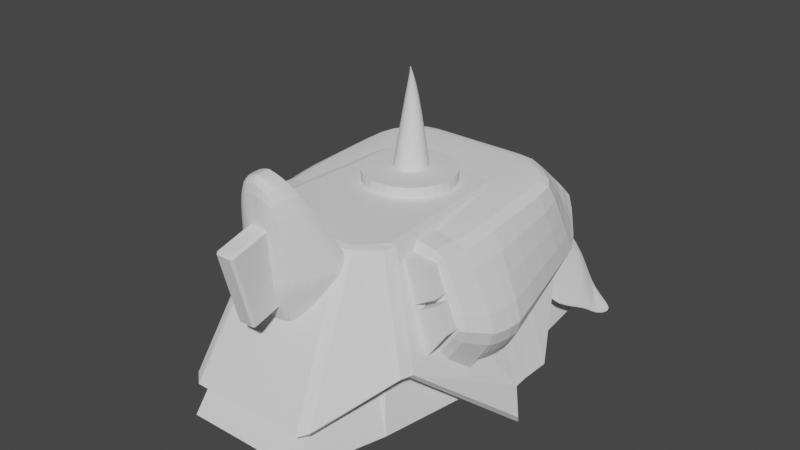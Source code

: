 # Source: Ryu.blend  (saved by Blender 2.90.8; exported with 4.5.12 LTS)
import bpy
from mathutils import Matrix  # noqa: F401  (used for matrix-valued properties, if any)

bpy.ops.wm.read_factory_settings(use_empty=True)
scene = bpy.context.scene
scene.name = 'Scene'

# ---- collections
col_leg = bpy.data.collections.new('LEG'); scene.collection.children.link(col_leg)
col_leg_1 = bpy.data.collections.new('LEG 1'); col_leg.children.link(col_leg_1)
col_leg_1.hide_viewport = True
col_horn = bpy.data.collections.new('horn'); scene.collection.children.link(col_horn)

# ---- world
world_world = bpy.data.worlds.new('World'); scene.world = world_world
world_world.use_nodes = True; world_world.node_tree.nodes.clear()
_N = world_world.node_tree.nodes; _L = world_world.node_tree.links
n0 = _N.new('ShaderNodeOutputWorld'); n0.name = 'World Output'; n0.location = (300, 300)
n1 = _N.new('ShaderNodeBackground'); n1.name = 'Background'; n1.location = (10, 300)
n1.inputs[0].default_value = (0.05088, 0.05088, 0.05088, 1.0)
_L.new(n1.outputs[0], n0.inputs[0])
n0.is_active_output = True
world_world.color = (0.05088, 0.05088, 0.05088)
world_world.use_sun_shadow = False
world_world.sun_shadow_jitter_overblur = 0.0

# ---- meshes
me_cube_001 = bpy.data.meshes.new('Cube.001')
me_cube_001.from_pydata([(0.6091, -1.748, -5.024), (0.3861, -1.107, 1.0), (0.8683, 0.8281, -3.676), (0.539, 0.5207, 1.0), (0.0, 0.8209, 1.0), (0.0, -1.107, 1.0), (0.5368, -0.0291, 1.0), (0.0, -0.0291, 1.0), (0.5939, -0.9634, 1.0), (0.0, -0.9634, 1.0), (0.849, -1.08, -3.611), (0.0, -1.748, -5.024), (1.14, 0.3712, -6.264), (1.13, -0.006675, -6.255), (1.19, -0.006389, -8.201)], [], [(10, 8, 1, 0), (8, 9, 5, 1), (3, 4, 7, 6), (14, 13, 6, 8, 10), (6, 7, 9, 8), (0, 1, 5, 11), (2, 3, 6, 13, 12)])
_k = {(3, 4): 0.8, (2, 3): 0.8, (1, 8): 0.8, (0, 1): 1.0, (1, 5): 0.8, (3, 6): 0.8, (6, 8): 0.8, (0, 10): 0.8, (8, 10): 0.8, (0, 11): 0.8, (5, 11): 0.8, (12, 13): 0.8, (13, 14): 0.8, (2, 12): 0.8, (6, 13): 0.8, (10, 14): 0.8}
me_cube_001.attributes.new('crease_edge', 'FLOAT', 'EDGE').data.foreach_set('value', [_k.get((min(e.vertices), max(e.vertices)), 0.0) for e in me_cube_001.edges])
_uv = me_cube_001.uv_layers.new(name='UVMap')
_uv.uv.foreach_set('vector', [0.375, 0.7333, 0.625, 0.7333, 0.625, 0.75, 0.375, 0.75, 0.625, 0.7333, 0.75, 0.7333, 0.75, 0.75, 0.625, 0.75, 0.625, 0.5, 0.75, 0.5, 0.75, 0.625, 0.625, 0.625, 0.375, 0.6381, 0.3893, 0.625, 0.625, 0.625, 0.625, 0.7333, 0.375, 0.7333, 0.625, 0.625, 0.75, 0.625, 0.75, 0.7333, 0.625, 0.7333, 0.375, 0.75, 0.625, 0.75, 0.625, 0.75, 0.4181, 0.75, 0.375, 0.5, 0.625, 0.5, 0.625, 0.625, 0.3893, 0.625, 0.375, 0.6162])
me_cube_001.use_remesh_fix_poles = True
me_cube_001.use_remesh_preserve_attributes = False
me_cube_001.use_mirror_vertex_groups = False
me_cube_001.update()
me_cube_002 = bpy.data.meshes.new('Cube.002')
me_cube_002.from_pydata([(0.6133, -0.5925, -3.006), (0.5816, -1.603, 2.752), (0.0, -0.5925, -3.047), (0.0, -1.603, 2.916), (1.087, -1.291, -0.2796), (0.0, -1.291, -0.3206), (0.0, 0.7335, -0.3206), (1.087, -1.291, -0.7334), (0.0, -1.291, -0.7744), (0.0, 0.7335, -0.7744), (1.327, 0.4615, -3.082), (0.9628, 0.1234, -3.033), (0.9127, -0.7686, 2.738), (0.9128, -1.129, 2.727), (-0.1254, 0.4615, -3.082), (0.0, 0.1224, -3.047), (0.0, -1.131, 2.916), (0.0, -0.7866, 2.922), (1.87, 0.4115, -0.3139), (1.802, 0.7569, -0.2635), (1.767, 0.7569, -0.7846), (1.849, 0.4085, -0.7676)], [], [(4, 18, 19, 6, 5), (6, 17, 12, 19), (14, 9, 20, 10), (18, 13, 1, 4), (4, 1, 3, 5), (7, 4, 5, 8), (21, 18, 4, 7), (9, 6, 19, 20), (13, 16, 3, 1), (15, 11, 0, 2), (0, 7, 8, 2), (16, 13, 12, 17), (21, 11, 10, 20), (11, 15, 14, 10), (13, 18, 19, 12), (18, 21, 20, 19), (11, 21, 7, 0)])
_k = {(12, 17): 1.0, (10, 20): 1.0, (10, 14): 1.0, (12, 19): 1.0, (19, 20): 1.0}
me_cube_002.attributes.new('crease_edge', 'FLOAT', 'EDGE').data.foreach_set('value', [_k.get((min(e.vertices), max(e.vertices)), 0.0) for e in me_cube_002.edges])
_uv = me_cube_002.uv_layers.new(name='UVMap')
_uv.uv.foreach_set('vector', [0.0, 0.0, 0.0, 0.0, 0.0, 0.0, 0.0, 0.0, 0.0, 0.0, 0.5622, 0.375, 0.6156, 0.375, 0.6148, 0.4666, 0.5622, 0.4784, 0.3955, 0.375, 0.5344, 0.375, 0.5344, 0.4781, 0.3955, 0.4649, 0.5622, 0.5412, 0.625, 0.5971, 0.625, 0.75, 0.5622, 0.75, 0.5622, 0.75, 0.625, 0.75, 0.625, 0.875, 0.5622, 0.875, 0.5344, 0.75, 0.5622, 0.75, 0.5622, 0.875, 0.5344, 0.875, 0.5344, 0.5416, 0.5622, 0.5412, 0.5622, 0.75, 0.5344, 0.75, 0.5344, 0.375, 0.5622, 0.375, 0.5622, 0.4784, 0.5344, 0.4781, 0.625, 0.5971, 0.75, 0.5998, 0.75, 0.75, 0.625, 0.75, 0.25, 0.5717, 0.375, 0.5819, 0.375, 0.75, 0.25, 0.75, 0.375, 0.75, 0.5344, 0.75, 0.5344, 0.875, 0.375, 0.875, 0.625, 0.375, 0.625, 0.477, 0.6148, 0.4666, 0.6156, 0.375, 0.5344, 0.5416, 0.375, 0.5819, 0.3955, 0.4649, 0.5344, 0.4781, 0.375, 0.5819, 0.25, 0.5717, 0.25, 0.5, 0.348, 0.5, 0.625, 0.5971, 0.5622, 0.5412, 0.5622, 0.4784, 0.6148, 0.4666, 0.5622, 0.5412, 0.5344, 0.5416, 0.5344, 0.4781, 0.5622, 0.4784, 0.375, 0.5819, 0.5344, 0.5416, 0.5344, 0.75, 0.375, 0.75])
me_cube_002.use_remesh_fix_poles = True
me_cube_002.use_remesh_preserve_attributes = False
me_cube_002.use_mirror_vertex_groups = False
me_cube_002.update()
me_cube_003 = bpy.data.meshes.new('Cube.003')
me_cube_003.from_pydata([(4.361, -3.887, -1.23), (3.134, -3.887, 3.036), (2.884, 4.622, 3.648), (5.54, -3.887, 0.4589), (4.475, -3.887, 2.834), (4.644, 3.555, 3.416), (5.009, -2.601, -2.492), (2.995, -2.601, 3.198), (6.174, -2.601, -0.6108), (4.698, -2.601, 2.966), (2.919, -0.8167, 3.39), (6.33, -0.8168, -0.6232), (4.994, 5.037, -0.2092), (3.773, 6.466, 1.565), (5.219, -0.8168, -2.528), (4.756, -0.8168, 3.159), (4.057, 5.037, -0.7589), (2.891, 3.555, 3.648), (0.0, 4.622, 3.648), (0.0, 6.466, 1.565), (0.0, 5.037, -0.7589), (0.0, 3.555, 3.648), (0.0, -3.887, -1.23), (0.0, -3.887, 3.036), (-5.96e-08, -2.601, -2.492), (0.0, -2.601, 3.198), (0.0, -0.8167, 3.198), (-5.96e-08, -0.8168, -2.528)], [], [(8, 9, 4, 3), (3, 4, 1, 0), (6, 8, 3, 0), (9, 7, 1, 4), (11, 15, 9, 8), (2, 5, 12, 13), (14, 11, 8, 6), (15, 10, 7, 9), (12, 16, 13), (17, 5, 2), (10, 15, 5, 17), (11, 14, 16, 12), (15, 11, 12, 5), (17, 2, 18, 21), (2, 13, 19, 18), (13, 16, 20, 19), (6, 0, 22, 24), (1, 7, 25, 23), (0, 1, 23, 22), (14, 6, 24, 27), (7, 10, 26, 25), (10, 17, 21, 26), (16, 14, 27, 20)])
_k = {(0, 6): 0.3098, (0, 1): 0.74902, (2, 5): 0.43529, (4, 9): 0.4, (3, 4): 0.43529, (0, 3): 0.43529, (1, 4): 0.43529, (1, 7): 0.3098, (3, 8): 0.4, (11, 15): 0.8, (11, 14): 0.8, (13, 16): 0.8, (12, 13): 0.8, (9, 15): 0.4, (7, 10): 0.3098, (5, 12): 0.4, (6, 14): 0.3098, (8, 11): 0.4, (2, 13): 0.75294, (14, 16): 0.9098, (12, 16): 0.8, (11, 12): 0.4, (18, 19): 1.0, (18, 21): 1.0, (2, 18): 0.75294, (13, 19): 0.8, (16, 20): 0.9098, (5, 15): 0.4, (22, 24): 0.3098, (22, 23): 0.74902, (23, 25): 0.3098, (25, 26): 0.3098, (24, 27): 0.3098, (20, 27): 0.9098}
me_cube_003.attributes.new('crease_edge', 'FLOAT', 'EDGE').data.foreach_set('value', [_k.get((min(e.vertices), max(e.vertices)), 0.0) for e in me_cube_003.edges])
_uv = me_cube_003.uv_layers.new(name='UVMap')
_uv.uv.foreach_set('vector', [0.382, 0.6257, 0.618, 0.6257, 0.625, 0.75, 0.375, 0.75, 0.375, 0.75, 0.625, 0.75, 0.625, 1.0, 0.375, 1.0, 0.08649, 0.6257, 0.382, 0.6257, 0.375, 0.75, 0.125, 0.75, 0.618, 0.6257, 0.9135, 0.6257, 0.875, 0.75, 0.625, 0.75, 0.3802, 0.5939, 0.6198, 0.5939, 0.618, 0.6257, 0.382, 0.6257, 0.125, 0.5, 0.375, 0.5, 0.3769, 0.5331, 0.1149, 0.5331, 0.09624, 0.5939, 0.3802, 0.5939, 0.382, 0.6257, 0.08649, 0.6257, 0.6198, 0.5939, 0.9038, 0.5939, 0.9135, 0.6257, 0.618, 0.6257, 0.3775, 0.545, 0.1112, 0.545, 0.1149, 0.5331, 0.8888, 0.545, 0.6231, 0.5331, 0.8851, 0.5331, 0.9038, 0.5939, 0.6198, 0.5939, 0.6225, 0.545, 0.8888, 0.545, 0.3802, 0.5939, 0.09624, 0.5939, 0.1112, 0.545, 0.3775, 0.545, 0.6198, 0.5939, 0.3802, 0.5939, 0.3775, 0.545, 0.6225, 0.545, 0.8888, 0.545, 0.8851, 0.5331, 0.8851, 0.5331, 0.8888, 0.545, 0.125, 0.5, 0.1149, 0.5331, 0.1149, 0.5331, 0.125, 0.5, 0.1149, 0.5331, 0.1112, 0.545, 0.1112, 0.545, 0.1149, 0.5331, 0.08649, 0.6257, 0.125, 0.75, 0.125, 0.75, 0.08649, 0.6257, 0.875, 0.75, 0.9135, 0.6257, 0.9135, 0.6257, 0.875, 0.75, 0.375, 1.0, 0.625, 1.0, 0.625, 1.0, 0.375, 1.0, 0.09624, 0.5939, 0.08649, 0.6257, 0.08649, 0.6257, 0.09624, 0.5939, 0.9135, 0.6257, 0.9038, 0.5939, 0.9038, 0.5939, 0.9135, 0.6257, 0.9038, 0.5939, 0.8888, 0.545, 0.8888, 0.545, 0.9038, 0.5939, 0.1112, 0.545, 0.09624, 0.5939, 0.09624, 0.5939, 0.1112, 0.545])
me_cube_003.use_remesh_fix_poles = True
me_cube_003.use_remesh_preserve_attributes = False
me_cube_003.use_mirror_vertex_groups = False
me_cube_003.update()
me_cube_004 = bpy.data.meshes.new('Cube.004')
me_cube_004.from_pydata([(4.342, -3.952, -1.617), (2.991, -3.952, 3.274), (5.641, -3.952, 0.2432), (4.467, -3.952, 3.052), (5.056, -2.536, -2.349), (2.837, -2.536, 3.315), (6.338, -2.536, -0.2772), (4.714, -2.536, 3.06), (4.953, -2.536, -1.691), (3.45, -2.536, 2.554), (5.822, -2.536, -0.2873), (4.721, -2.536, 2.382)], [], [(6, 7, 3, 2), (2, 3, 1, 0), (4, 6, 2, 0), (7, 5, 1, 3), (7, 6, 10, 11), (6, 4, 8, 10), (5, 7, 11, 9)])
_k = {(0, 4): 0.3098, (0, 1): 0.74902, (3, 7): 0.4, (2, 3): 0.43529, (0, 2): 0.43529, (1, 3): 0.43529, (1, 5): 0.3098, (2, 6): 0.4, (5, 7): 0.76078, (4, 6): 0.76078, (6, 7): 0.76078}
me_cube_004.attributes.new('crease_edge', 'FLOAT', 'EDGE').data.foreach_set('value', [_k.get((min(e.vertices), max(e.vertices)), 0.0) for e in me_cube_004.edges])
_uv = me_cube_004.uv_layers.new(name='UVMap')
_uv.uv.foreach_set('vector', [0.382, 0.6257, 0.618, 0.6257, 0.625, 0.75, 0.375, 0.75, 0.375, 0.75, 0.625, 0.75, 0.625, 1.0, 0.375, 1.0, 0.08649, 0.6257, 0.382, 0.6257, 0.375, 0.75, 0.125, 0.75, 0.618, 0.6257, 0.9135, 0.6257, 0.875, 0.75, 0.625, 0.75, 0.618, 0.6257, 0.382, 0.6257, 0.382, 0.6257, 0.618, 0.6257, 0.382, 0.6257, 0.08649, 0.6257, 0.08649, 0.6257, 0.382, 0.6257, 0.9135, 0.6257, 0.618, 0.6257, 0.618, 0.6257, 0.9135, 0.6257])
me_cube_004.use_remesh_fix_poles = True
me_cube_004.use_remesh_preserve_attributes = False
me_cube_004.use_mirror_vertex_groups = False
me_cube_004.update()
me_cube_006 = bpy.data.meshes.new('Cube.006')
me_cube_006.from_pydata([(0.6567, 1.171, -1.373), (-0.0004736, 1.171, -1.373), (1.226, 1.263, -6.213), (0.6155, 1.752, -4.51), (0.1751, 1.752, -4.51), (1.057, 1.444, -5.133), (0.665, 1.098, -0.8404), (0.9994, 0.5568, -4.696), (0.8703, 1.505, -3.361), (1.209, 1.161, -5.724), (1.295, 1.464, -6.564), (1.227, 1.525, -6.135)], [], [(8, 9, 2, 5), (1, 0, 3, 4), (6, 7, 9, 8), (5, 2, 10, 11)])
_k = {(2, 5): 0.8, (6, 7): 0.8, (8, 9): 0.8, (10, 11): 0.8}
me_cube_006.attributes.new('crease_edge', 'FLOAT', 'EDGE').data.foreach_set('value', [_k.get((min(e.vertices), max(e.vertices)), 0.0) for e in me_cube_006.edges])
_uv = me_cube_006.uv_layers.new(name='UVMap')
_uv.uv.foreach_set('vector', [0.375, 0.5, 0.375, 0.6162, 0.375, 0.6162, 0.375, 0.5, 0.375, 0.375, 0.375, 0.5, 0.375, 0.5, 0.375, 0.375, 0.375, 0.5, 0.375, 0.6162, 0.375, 0.6162, 0.375, 0.5, 0.375, 0.5, 0.375, 0.6162, 0.375, 0.6162, 0.375, 0.5])
me_cube_006.use_remesh_fix_poles = True
me_cube_006.use_remesh_preserve_attributes = False
me_cube_006.use_mirror_vertex_groups = False
me_cube_006.update()
me_cube_005 = bpy.data.meshes.new('Cube.005')
me_cube_005.from_pydata([(4.345, -4.708, -1.192), (3.195, -4.708, 2.971), (5.45, -4.708, 0.3914), (4.451, -4.708, 2.782), (4.345, -6.07, -1.192), (3.195, -6.07, 2.971), (4.451, -6.07, 2.782), (5.45, -6.07, 0.3914), (3.736, -4.708, 1.012), (3.804, -4.708, 0.7672), (4.998, -4.708, 1.472), (4.903, -4.708, 1.701), (3.804, -6.07, 0.7672), (3.736, -6.07, 1.012), (4.903, -6.07, 1.701), (4.998, -6.07, 1.472)], [], [(9, 0, 4, 12), (7, 15, 12, 4), (2, 10, 15, 7), (3, 1, 5, 6), (14, 6, 5, 13), (0, 2, 7, 4), (11, 3, 6, 14), (2, 0, 9, 10), (11, 8, 1, 3), (15, 10, 9, 12), (11, 14, 13, 8), (1, 8, 13, 5)])
_k = {(0, 2): 0.43529, (1, 3): 0.43529, (4, 7): 0.43529, (5, 6): 0.43529, (1, 8): 0.74902, (5, 13): 0.74902, (2, 10): 0.43529, (0, 9): 0.74902, (3, 11): 0.43529, (4, 12): 0.74902, (7, 15): 0.43529, (6, 14): 0.43529}
me_cube_005.attributes.new('crease_edge', 'FLOAT', 'EDGE').data.foreach_set('value', [_k.get((min(e.vertices), max(e.vertices)), 0.0) for e in me_cube_005.edges])
_uv = me_cube_005.uv_layers.new(name='UVMap')
_uv.uv.foreach_set('vector', [0.4926, 1.0, 0.375, 1.0, 0.375, 1.0, 0.4926, 1.0, 0.375, 0.75, 0.488, 0.75, 0.4926, 1.0, 0.375, 1.0, 0.375, 0.75, 0.488, 0.75, 0.488, 0.75, 0.375, 0.75, 0.625, 0.75, 0.625, 1.0, 0.625, 1.0, 0.625, 0.75, 0.512, 0.75, 0.625, 0.75, 0.625, 1.0, 0.5074, 1.0, 0.375, 1.0, 0.375, 0.75, 0.375, 0.75, 0.375, 1.0, 0.512, 0.75, 0.625, 0.75, 0.625, 0.75, 0.512, 0.75, 0.375, 0.75, 0.375, 1.0, 0.4926, 1.0, 0.488, 0.75, 0.512, 0.75, 0.5074, 1.0, 0.625, 1.0, 0.625, 0.75, 0.488, 0.75, 0.488, 0.75, 0.4926, 1.0, 0.4926, 1.0, 0.512, 0.75, 0.512, 0.75, 0.5074, 1.0, 0.5074, 1.0, 0.625, 1.0, 0.5074, 1.0, 0.5074, 1.0, 0.625, 1.0])
me_cube_005.use_remesh_fix_poles = True
me_cube_005.use_remesh_preserve_attributes = False
me_cube_005.use_mirror_vertex_groups = False
me_cube_005.update()
me_cylinder = bpy.data.meshes.new('Cylinder')
me_cylinder.from_pydata([(0.0, 1.0, -1.0), (0.0, 1.0, 1.0), (0.1951, 0.9808, -1.0), (0.1951, 0.9808, 1.0), (0.3827, 0.9239, -1.0), (0.3827, 0.9239, 1.0), (0.5556, 0.8315, -1.0), (0.5556, 0.8315, 1.0), (0.7071, 0.7071, -1.0), (0.7071, 0.7071, 1.0), (0.8315, 0.5556, -1.0), (0.8315, 0.5556, 1.0), (0.9239, 0.3827, -1.0), (0.9239, 0.3827, 1.0), (0.9808, 0.1951, -1.0), (0.9808, 0.1951, 1.0), (1.0, 7.55e-08, -1.0), (1.0, 7.55e-08, 1.0), (0.9808, -0.1951, -1.0), (0.9808, -0.1951, 1.0), (0.9239, -0.3827, -1.0), (0.9239, -0.3827, 1.0), (0.8315, -0.5556, -1.0), (0.8315, -0.5556, 1.0), (0.7071, -0.7071, -1.0), (0.7071, -0.7071, 1.0), (0.5556, -0.8315, -1.0), (0.5556, -0.8315, 1.0), (0.3827, -0.9239, -1.0), (0.3827, -0.9239, 1.0), (0.1951, -0.9808, -1.0), (0.1951, -0.9808, 1.0), (-3.258e-07, -1.0, -1.0), (-3.258e-07, -1.0, 1.0), (-0.1951, -0.9808, -1.0), (-0.1951, -0.9808, 1.0), (-0.3827, -0.9239, -1.0), (-0.3827, -0.9239, 1.0), (-0.5556, -0.8315, -1.0), (-0.5556, -0.8315, 1.0), (-0.7071, -0.7071, -1.0), (-0.7071, -0.7071, 1.0), (-0.8315, -0.5556, -1.0), (-0.8315, -0.5556, 1.0), (-0.9239, -0.3827, -1.0), (-0.9239, -0.3827, 1.0), (-0.9808, -0.1951, -1.0), (-0.9808, -0.1951, 1.0), (-1.0, 9.656e-07, -1.0), (-1.0, 9.656e-07, 1.0), (-0.9808, 0.1951, -1.0), (-0.9808, 0.1951, 1.0), (-0.9239, 0.3827, -1.0), (-0.9239, 0.3827, 1.0), (-0.8315, 0.5556, -1.0), (-0.8315, 0.5556, 1.0), (-0.7071, 0.7071, -1.0), (-0.7071, 0.7071, 1.0), (-0.5556, 0.8315, -1.0), (-0.5556, 0.8315, 1.0), (-0.3827, 0.9239, -1.0), (-0.3827, 0.9239, 1.0), (-0.1951, 0.9808, -1.0), (-0.1951, 0.9808, 1.0)], [], [(0, 1, 3, 2), (2, 3, 5, 4), (4, 5, 7, 6), (6, 7, 9, 8), (8, 9, 11, 10), (10, 11, 13, 12), (12, 13, 15, 14), (14, 15, 17, 16), (16, 17, 19, 18), (18, 19, 21, 20), (20, 21, 23, 22), (22, 23, 25, 24), (24, 25, 27, 26), (26, 27, 29, 28), (28, 29, 31, 30), (30, 31, 33, 32), (32, 33, 35, 34), (34, 35, 37, 36), (36, 37, 39, 38), (38, 39, 41, 40), (40, 41, 43, 42), (42, 43, 45, 44), (44, 45, 47, 46), (46, 47, 49, 48), (48, 49, 51, 50), (50, 51, 53, 52), (52, 53, 55, 54), (54, 55, 57, 56), (56, 57, 59, 58), (58, 59, 61, 60), (3, 1, 63, 61, 59, 57, 55, 53, 51, 49, 47, 45, 43, 41, 39, 37, 35, 33, 31, 29, 27, 25, 23, 21, 19, 17, 15, 13, 11, 9, 7, 5), (60, 61, 63, 62), (62, 63, 1, 0), (0, 2, 4, 6, 8, 10, 12, 14, 16, 18, 20, 22, 24, 26, 28, 30, 32, 34, 36, 38, 40, 42, 44, 46, 48, 50, 52, 54, 56, 58, 60, 62)])
_uv = me_cylinder.uv_layers.new(name='UVMap')
_uv.uv.foreach_set('vector', [1.0, 0.5, 1.0, 1.0, 0.9688, 1.0, 0.9688, 0.5, 0.9688, 0.5, 0.9688, 1.0, 0.9375, 1.0, 0.9375, 0.5, 0.9375, 0.5, 0.9375, 1.0, 0.9062, 1.0, 0.9062, 0.5, 0.9062, 0.5, 0.9062, 1.0, 0.875, 1.0, 0.875, 0.5, 0.875, 0.5, 0.875, 1.0, 0.8438, 1.0, 0.8438, 0.5, 0.8438, 0.5, 0.8438, 1.0, 0.8125, 1.0, 0.8125, 0.5, 0.8125, 0.5, 0.8125, 1.0, 0.7812, 1.0, 0.7812, 0.5, 0.7812, 0.5, 0.7812, 1.0, 0.75, 1.0, 0.75, 0.5, 0.75, 0.5, 0.75, 1.0, 0.7188, 1.0, 0.7188, 0.5, 0.7188, 0.5, 0.7188, 1.0, 0.6875, 1.0, 0.6875, 0.5, 0.6875, 0.5, 0.6875, 1.0, 0.6562, 1.0, 0.6562, 0.5, 0.6562, 0.5, 0.6562, 1.0, 0.625, 1.0, 0.625, 0.5, 0.625, 0.5, 0.625, 1.0, 0.5938, 1.0, 0.5938, 0.5, 0.5938, 0.5, 0.5938, 1.0, 0.5625, 1.0, 0.5625, 0.5, 0.5625, 0.5, 0.5625, 1.0, 0.5312, 1.0, 0.5312, 0.5, 0.5312, 0.5, 0.5312, 1.0, 0.5, 1.0, 0.5, 0.5, 0.5, 0.5, 0.5, 1.0, 0.4688, 1.0, 0.4688, 0.5, 0.4688, 0.5, 0.4688, 1.0, 0.4375, 1.0, 0.4375, 0.5, 0.4375, 0.5, 0.4375, 1.0, 0.4062, 1.0, 0.4062, 0.5, 0.4062, 0.5, 0.4062, 1.0, 0.375, 1.0, 0.375, 0.5, 0.375, 0.5, 0.375, 1.0, 0.3438, 1.0, 0.3438, 0.5, 0.3438, 0.5, 0.3438, 1.0, 0.3125, 1.0, 0.3125, 0.5, 0.3125, 0.5, 0.3125, 1.0, 0.2812, 1.0, 0.2812, 0.5, 0.2812, 0.5, 0.2812, 1.0, 0.25, 1.0, 0.25, 0.5, 0.25, 0.5, 0.25, 1.0, 0.2188, 1.0, 0.2188, 0.5, 0.2188, 0.5, 0.2188, 1.0, 0.1875, 1.0, 0.1875, 0.5, 0.1875, 0.5, 0.1875, 1.0, 0.1562, 1.0, 0.1562, 0.5, 0.1562, 0.5, 0.1562, 1.0, 0.125, 1.0, 0.125, 0.5, 0.125, 0.5, 0.125, 1.0, 0.09375, 1.0, 0.09375, 0.5, 0.09375, 0.5, 0.09375, 1.0, 0.0625, 1.0, 0.0625, 0.5, 0.2968, 0.4854, 0.25, 0.49, 0.2032, 0.4854, 0.1582, 0.4717, 0.1167, 0.4496, 0.08029, 0.4197, 0.05045, 0.3833, 0.02827, 0.3418, 0.01461, 0.2968, 0.01, 0.25, 0.01461, 0.2032, 0.02827, 0.1582, 0.05045, 0.1167, 0.08029, 0.08029, 0.1167, 0.05045, 0.1582, 0.02827, 0.2032, 0.01461, 0.25, 0.01, 0.2968, 0.01461, 0.3418, 0.02827, 0.3833, 0.05045, 0.4197, 0.08029, 0.4496, 0.1167, 0.4717, 0.1582, 0.4854, 0.2032, 0.49, 0.25, 0.4854, 0.2968, 0.4717, 0.3418, 0.4496, 0.3833, 0.4197, 0.4197, 0.3833, 0.4496, 0.3418, 0.4717, 0.0625, 0.5, 0.0625, 1.0, 0.03125, 1.0, 0.03125, 0.5, 0.03125, 0.5, 0.03125, 1.0, 0.0, 1.0, 0.0, 0.5, 0.75, 0.49, 0.7968, 0.4854, 0.8418, 0.4717, 0.8833, 0.4496, 0.9197, 0.4197, 0.9496, 0.3833, 0.9717, 0.3418, 0.9854, 0.2968, 0.99, 0.25, 0.9854, 0.2032, 0.9717, 0.1582, 0.9496, 0.1167, 0.9197, 0.08029, 0.8833, 0.05045, 0.8418, 0.02827, 0.7968, 0.01461, 0.75, 0.01, 0.7032, 0.01461, 0.6582, 0.02827, 0.6167, 0.05045, 0.5803, 0.08029, 0.5504, 0.1167, 0.5283, 0.1582, 0.5146, 0.2032, 0.51, 0.25, 0.5146, 0.2968, 0.5283, 0.3418, 0.5504, 0.3833, 0.5803, 0.4197, 0.6167, 0.4496, 0.6582, 0.4717, 0.7032, 0.4854])
me_cylinder.use_remesh_fix_poles = True
me_cylinder.use_remesh_preserve_attributes = False
me_cylinder.use_mirror_vertex_groups = False
me_cylinder.update()
me_cube_007 = bpy.data.meshes.new('Cube.007')
me_cube_007.from_pydata([(0.6091, -1.948, -6.263), (0.3861, -1.107, 1.0), (0.8683, 1.775, -6.263), (0.539, 0.8209, 1.0), (9.313e-10, 0.8209, 1.0), (9.313e-10, -1.107, 1.0), (0.5368, -0.0291, 1.0), (9.313e-10, -0.0291, 1.0), (0.5939, -0.9634, 1.0), (9.313e-10, -0.9634, 1.0), (0.849, -1.213, -6.263), (0.0, -1.944, -6.263), (1.099, -0.006675, -6.263), (-1.863e-09, 1.77, -6.239)], [], [(10, 8, 1, 0), (8, 9, 5, 1), (3, 4, 7, 6), (12, 6, 8, 10), (6, 7, 9, 8), (0, 1, 5, 11), (2, 3, 6, 12), (4, 3, 2, 13), (0, 11, 13, 2), (0, 2, 12, 10)])
_k = {(3, 4): 0.8, (2, 3): 0.8, (1, 8): 0.8, (0, 1): 1.0, (1, 5): 0.8, (3, 6): 0.8, (6, 8): 0.8, (0, 10): 0.8, (8, 10): 0.8, (0, 11): 0.8, (5, 11): 0.8, (10, 12): 0.8, (2, 12): 0.8, (6, 12): 0.8, (2, 13): 0.8}
me_cube_007.attributes.new('crease_edge', 'FLOAT', 'EDGE').data.foreach_set('value', [_k.get((min(e.vertices), max(e.vertices)), 0.0) for e in me_cube_007.edges])
_uv = me_cube_007.uv_layers.new(name='UVMap')
_uv.uv.foreach_set('vector', [0.375, 0.7333, 0.625, 0.7333, 0.625, 0.75, 0.375, 0.75, 0.625, 0.7333, 0.75, 0.7333, 0.75, 0.75, 0.625, 0.75, 0.625, 0.5, 0.75, 0.5, 0.75, 0.625, 0.625, 0.625, 0.3893, 0.625, 0.625, 0.625, 0.625, 0.7333, 0.375, 0.7333, 0.625, 0.625, 0.75, 0.625, 0.75, 0.7333, 0.625, 0.7333, 0.375, 0.75, 0.625, 0.75, 0.625, 0.75, 0.4181, 0.75, 0.375, 0.5, 0.625, 0.5, 0.625, 0.625, 0.375, 0.6162, 0.75, 0.5, 0.625, 0.5, 0.625, 0.5, 0.75, 0.5, 0.375, 0.75, 0.4181, 0.75, 0.4181, 0.75, 0.375, 0.75, 0.375, 0.75, 0.375, 0.75, 0.375, 0.6162, 0.375, 0.7333])
me_cube_007.use_remesh_fix_poles = True
me_cube_007.use_remesh_preserve_attributes = False
me_cube_007.use_mirror_vertex_groups = False
me_cube_007.update()
me_cube = bpy.data.meshes.new('Cube')
me_cube.from_pydata([(-0.4219, -1.0, -1.684), (-0.4219, -1.0, 1.684), (-0.4219, 1.0, -1.684), (-0.4219, 1.0, 1.684), (0.4219, -1.0, -1.684), (0.4219, -1.0, 1.684), (0.4219, 1.0, -1.684), (0.4219, 1.0, 1.684)], [], [(0, 1, 3, 2), (2, 3, 7, 6), (6, 7, 5, 4), (4, 5, 1, 0), (2, 6, 4, 0), (7, 3, 1, 5)])
_uv = me_cube.uv_layers.new(name='UVMap')
_uv.uv.foreach_set('vector', [0.375, 0.0, 0.625, 0.0, 0.625, 0.25, 0.375, 0.25, 0.375, 0.25, 0.625, 0.25, 0.625, 0.5, 0.375, 0.5, 0.375, 0.5, 0.625, 0.5, 0.625, 0.75, 0.375, 0.75, 0.375, 0.75, 0.625, 0.75, 0.625, 1.0, 0.375, 1.0, 0.125, 0.5, 0.375, 0.5, 0.375, 0.75, 0.125, 0.75, 0.625, 0.5, 0.875, 0.5, 0.875, 0.75, 0.625, 0.75])
me_cube.use_remesh_fix_poles = True
me_cube.use_remesh_preserve_attributes = False
me_cube.use_mirror_vertex_groups = False
me_cube.update()

# ---- curves / text
cu_beziercircle = bpy.data.curves.new('BezierCircle', 'CURVE')
cu_beziercircle.dimensions = '3D'
_sp = cu_beziercircle.splines.new('BEZIER'); _sp.bezier_points.add(3)
_sp.bezier_points.foreach_set('co', [-1.0, 0.0, 0.0, 0.0, 1.0, 0.0, 1.0, 0.0, 0.0, 0.0, -1.0, 0.0])
_sp.bezier_points.foreach_set('handle_left', [-1.0, -0.5521, 0.0, -0.5521, 1.0, 0.0, 1.0, 0.5521, 0.0, 0.5521, -1.0, 0.0])
_sp.bezier_points.foreach_set('handle_right', [-1.0, 0.5521, 0.0, 0.5521, 1.0, 0.0, 1.0, -0.5521, 0.0, -0.5521, -1.0, 0.0])
for _p, _l, _r in zip(_sp.bezier_points, ['AUTO', 'AUTO', 'AUTO', 'AUTO'], ['AUTO', 'AUTO', 'AUTO', 'AUTO']): _p.handle_left_type = _l; _p.handle_right_type = _r
_sp.order_u = 0
_sp.order_v = 0
_sp.use_cyclic_u = True
cu_beziercircle.use_path = True
cu_beziercircle.use_path_clamp = True
cu_beziercircle.fill_mode = 'FULL'
cu_beziercurve = bpy.data.curves.new('BezierCurve', 'CURVE')
cu_beziercurve.dimensions = '3D'
_sp = cu_beziercurve.splines.new('BEZIER'); _sp.bezier_points.add(1)
_sp.bezier_points.foreach_set('co', [-5.853, 0.0, 3.664e-07, 1.0, 0.0, 0.0])
_sp.bezier_points.foreach_set('handle_left', [-6.815, -0.7493, 0.4122, 0.0, 0.0, 0.0])
_sp.bezier_points.foreach_set('handle_right', [-4.891, 0.7493, -0.4122, 2.0, 0.0, 0.0])
for _p, _l, _r in zip(_sp.bezier_points, ['ALIGNED', 'ALIGNED'], ['ALIGNED', 'ALIGNED']): _p.handle_left_type = _l; _p.handle_right_type = _r
_sp.order_u = 0
_sp.order_v = 0
cu_beziercurve.use_path = True
cu_beziercurve.use_path_clamp = True
cu_beziercurve.bevel_mode = 'OBJECT'
cu_beziercurve.bevel_depth = 0.18
cu_beziercurve.fill_mode = 'FULL'
cu_beziercurve.use_fill_caps = True
cu_beziercurve_001 = bpy.data.curves.new('BezierCurve.001', 'CURVE')
cu_beziercurve_001.dimensions = '3D'
_sp = cu_beziercurve_001.splines.new('BEZIER'); _sp.bezier_points.add(1)
_sp.bezier_points.foreach_set('co', [-1.0, 0.004561, 0.0, 0.7622, 0.3599, -0.005985])
_sp.bezier_points.foreach_set('handle_left', [-1.255, 0.00115, 0.0, 0.5662, 0.3599, -0.005985])
_sp.bezier_points.foreach_set('handle_right', [-0.7447, 0.007973, 0.0, 0.9583, 0.3599, -0.005985])
for _p, _l, _r in zip(_sp.bezier_points, ['ALIGNED', 'ALIGNED'], ['ALIGNED', 'ALIGNED']): _p.handle_left_type = _l; _p.handle_right_type = _r
_sp.order_u = 0
_sp.order_v = 0
cu_beziercurve_001.use_path = True
cu_beziercurve_001.use_path_clamp = True
cu_beziercurve_001.fill_mode = 'FULL'

# ---- objects
ob_cube = bpy.data.objects.new('Cube', me_cube_001)
ob_cube_001 = bpy.data.objects.new('Cube.001', me_cube_002)
ob_cube_002 = bpy.data.objects.new('Cube.002', me_cube_003)
ob_cube_003 = bpy.data.objects.new('Cube.003', me_cube_004)
ob_cube_005 = bpy.data.objects.new('Cube.005', me_cube_006)
ob_cube_004 = bpy.data.objects.new('Cube.004', me_cube_005)
ob_cylinder = bpy.data.objects.new('Cylinder', me_cylinder)
ob_cube_007 = bpy.data.objects.new('Cube.007', me_cube_007)
ob_cube_006 = bpy.data.objects.new('Cube.006', me_cube)
ob_beziercircle = bpy.data.objects.new('BezierCircle', cu_beziercircle)
ob_beziercurve = bpy.data.objects.new('BezierCurve', cu_beziercurve)
ob_beziercurve_001 = bpy.data.objects.new('BezierCurve.001', cu_beziercurve_001)

# ---- transforms, parenting, visibility, modifiers, constraints
ob_cube.location = (0.0, 0.0, 0.0)
ob_cube.scale = (4.5, 5.0, 1.0)
ob_cube.lineart.crease_threshold = 0.0
_m = ob_cube.modifiers.new('Mirror', 'MIRROR')
_m = ob_cube.modifiers.new('Solidify', 'SOLIDIFY')
_m.thickness = 0.18
_m.offset = 1.0
_m = ob_cube.modifiers.new('Bevel', 'BEVEL')
_m.width = 0.12
_m.width_pct = 0.12
_m.limit_method = 'NONE'
_m = ob_cube.modifiers.new('Boolean', 'BOOLEAN')
_m.object = ob_cylinder
_m.solver = 'FAST'
_m = ob_cube.modifiers.new('Boolean.001', 'BOOLEAN')
_m.object = ob_cube_007
_m.solver = 'FAST'
ob_cube_001.location = (2.115e-16, -6.75, 0.6808)
ob_cube_001.scale = (1.202, 1.202, 1.202)
ob_cube_001.lineart.crease_threshold = 0.0
_m = ob_cube_001.modifiers.new('Subdivision', 'SUBSURF')
_m.uv_smooth = 'PRESERVE_CORNERS'
_m.levels = 4
_m = ob_cube_001.modifiers.new('Mirror', 'MIRROR')
_m = ob_cube_001.modifiers.new('Boolean', 'BOOLEAN')
_m.object = ob_cube_007
_m.solver = 'FAST'
_m = ob_cube_001.modifiers.new('Boolean.001', 'BOOLEAN')
_m.object = ob_cube_006
_m.solver = 'FAST'
ob_cube_002.location = (0.0, 3.16e-07, -2.352)
ob_cube_002.scale = (1.0, 1.0, 1.0)
ob_cube_002.lineart.crease_threshold = 0.0
_m = ob_cube_002.modifiers.new('Subdivision', 'SUBSURF')
_m.uv_smooth = 'PRESERVE_CORNERS'
_m.levels = 5
_m = ob_cube_002.modifiers.new('Boolean', 'BOOLEAN')
_m.object = ob_cube_004
_m.solver = 'FAST'
_m = ob_cube_002.modifiers.new('Mirror', 'MIRROR')
_m = ob_cube_002.modifiers.new('Boolean.001', 'BOOLEAN')
_m.object = ob_cube_007
_m.solver = 'FAST'
_m = ob_cube_002.modifiers.new('Boolean.002', 'BOOLEAN')
_m.object = ob_cylinder
_m.solver = 'FAST'
ob_cube_003.location = (0.0, 3.16e-07, -2.352)
ob_cube_003.scale = (1.0, 1.0, 1.0)
ob_cube_003.lineart.crease_threshold = 0.0
_m = ob_cube_003.modifiers.new('Subdivision', 'SUBSURF')
_m.uv_smooth = 'PRESERVE_CORNERS'
_m.levels = 5
_m = ob_cube_003.modifiers.new('Boolean', 'BOOLEAN')
_m.object = ob_cube_004
_m.solver = 'FAST'
_m = ob_cube_003.modifiers.new('Mirror', 'MIRROR')
_m = ob_cube_003.modifiers.new('Boolean.001', 'BOOLEAN')
_m.object = ob_cube_007
_m.solver = 'FAST'
ob_cube_005.location = (0.0, 0.0, 0.0)
ob_cube_005.scale = (4.5, 5.0, 1.0)
ob_cube_005.lineart.crease_threshold = 0.0
_m = ob_cube_005.modifiers.new('Mirror', 'MIRROR')
_m = ob_cube_005.modifiers.new('Solidify', 'SOLIDIFY')
_m.thickness = 0.07
_m = ob_cube_005.modifiers.new('Subdivision', 'SUBSURF')
_m.uv_smooth = 'PRESERVE_CORNERS'
_m.levels = 5
_m = ob_cube_005.modifiers.new('Bevel', 'BEVEL')
_m.width = 0.12
_m.width_pct = 0.12
_m.limit_method = 'NONE'
_m = ob_cube_005.modifiers.new('Boolean', 'BOOLEAN')
_m.object = ob_cube_006
_m.solver = 'FAST'
ob_cube_004.location = (0.0, 1.528, -2.352)
ob_cube_004.scale = (1.0, 1.0, 1.0)
ob_cube_004.lineart.crease_threshold = 0.0
ob_cylinder.location = (0.0, 0.0, -3.372)
ob_cylinder.scale = (2.0, 2.0, 5.0)
ob_cylinder.lineart.crease_threshold = 0.0
ob_cube_007.location = (0.0, 0.0, -0.1205)
ob_cube_007.scale = (4.5, 5.0, 1.0)
ob_cube_007.lineart.crease_threshold = 0.0
_m = ob_cube_007.modifiers.new('Mirror', 'MIRROR')
ob_cube_006.location = (0.06916, -8.745, 0.4737)
ob_cube_006.rotation_euler = (0.2555, 5.612e-17, 7.209e-18)
ob_cube_006.lineart.crease_threshold = 0.0
_m = ob_cube_006.modifiers.new('Bevel', 'BEVEL')
_m.limit_method = 'NONE'
ob_beziercircle.location = (0.0, 0.0, 0.0)
ob_beziercircle.rotation_euler = (3.142, -0.0, 0.0)
ob_beziercircle.scale = (3.45, 3.45, 3.45)
ob_beziercircle.lineart.crease_threshold = 0.0
ob_beziercurve.location = (0.0, 0.0, 0.0)
ob_beziercurve.rotation_euler = (-0.0, 1.571, 0.0)
ob_beziercurve.lineart.crease_threshold = 0.0
ob_beziercurve_001.location = (2.13, -1.682, 0.1049)
ob_beziercurve_001.rotation_euler = (-0.0, 1.571, 0.0)
ob_beziercurve_001.lineart.crease_threshold = 0.0
cu_beziercurve.bevel_object = ob_beziercircle
cu_beziercurve.taper_object = ob_beziercurve_001

# ---- collection membership
col_leg.objects.link(ob_cube)
col_leg.objects.link(ob_cube_001)
col_leg.objects.link(ob_cube_002)
col_leg.objects.link(ob_cube_003)
col_leg.objects.link(ob_cube_005)
col_leg_1.objects.link(ob_cube_004)
col_leg_1.objects.link(ob_cylinder)
col_leg_1.objects.link(ob_cube_007)
col_leg_1.objects.link(ob_cube_006)
col_horn.objects.link(ob_beziercircle)
col_horn.objects.link(ob_beziercurve)
col_horn.objects.link(ob_beziercurve_001)

# ---- scene / render settings (as saved in the file)
scene.frame_start = 1; scene.frame_end = 250; scene.frame_set(156)
scene.render.engine = 'BLENDER_EEVEE_NEXT'
scene.cycles.use_denoising = False
scene.cycles.samples = 128
scene.cycles.sampling_pattern = 'TABULATED_SOBOL'
scene.cycles.use_adaptive_sampling = False
scene.cycles.use_light_tree = False
scene.view_settings.view_transform = 'Filmic'
bpy.context.view_layer.update()

# ---- added for rendering (the .blend has no active camera and no usable light): camera, sun
cam_auto = bpy.data.cameras.new('AutoCamera')
cam_auto.lens = 50.0
cam_auto.sensor_width = 36.0
cam_auto.clip_end = 1000.0
ob_auto_camera = bpy.data.objects.new('AutoCamera', cam_auto)
scene.collection.objects.link(ob_auto_camera)
ob_auto_camera.location = (25.9013, -31.713, 19.9613)
ob_auto_camera.rotation_euler = (1.09748, -7.21219e-08, 0.694738)
scene.camera = ob_auto_camera
light_auto_sun = bpy.data.lights.new('AutoSun', 'SUN')
light_auto_sun.energy = 3.0
light_auto_sun.angle = 0.0523599
ob_auto_sun = bpy.data.objects.new('AutoSun', light_auto_sun)
scene.collection.objects.link(ob_auto_sun)
ob_auto_sun.rotation_euler = (0.872665, 0.174533, 0.523599)
bpy.context.view_layer.update()

